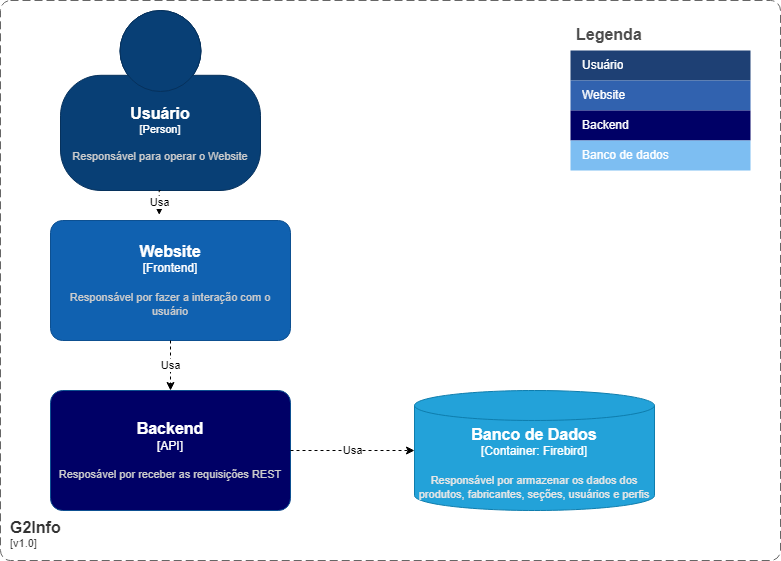

The diagram above was exported from draw.io. Its source (the exported page's mxGraphModel, read from the mxfile embedded in the PNG):
<mxGraphModel dx="1050" dy="534" grid="1" gridSize="10" guides="1" tooltips="1" connect="1" arrows="1" fold="1" page="1" pageScale="1" pageWidth="827" pageHeight="1169" math="0" shadow="0">
  <root>
    <mxCell id="0" />
    <mxCell id="1" parent="0" />
    <object placeholders="1" c4Name="Usuário" c4Type="Person" c4Description="Responsável para operar o Website" label="&lt;font style=&quot;font-size: 16px&quot;&gt;&lt;b&gt;%c4Name%&lt;/b&gt;&lt;/font&gt;&lt;div&gt;[%c4Type%]&lt;/div&gt;&lt;br&gt;&lt;div&gt;&lt;font style=&quot;font-size: 11px&quot;&gt;&lt;font color=&quot;#cccccc&quot;&gt;%c4Description%&lt;/font&gt;&lt;/div&gt;" id="5yVpVZljiPy9o2ur1p0O-1">
      <mxCell style="html=1;fontSize=11;dashed=0;whiteSpace=wrap;fillColor=#083F75;strokeColor=#06315C;fontColor=#ffffff;shape=mxgraph.c4.person2;align=center;metaEdit=1;points=[[0.5,0,0],[1,0.5,0],[1,0.75,0],[0.75,1,0],[0.5,1,0],[0.25,1,0],[0,0.75,0],[0,0.5,0]];resizable=0;" parent="1" vertex="1">
        <mxGeometry x="60" y="10" width="200" height="180" as="geometry" />
      </mxCell>
    </object>
    <mxCell id="5yVpVZljiPy9o2ur1p0O-2" value="Legenda" style="shape=table;startSize=30;container=1;collapsible=0;childLayout=tableLayout;fontSize=16;align=left;verticalAlign=top;fillColor=none;strokeColor=none;fontColor=#4D4D4D;fontStyle=1;spacingLeft=6;spacing=0;resizable=0;" parent="1" vertex="1">
      <mxGeometry x="570" y="20" width="180" height="150" as="geometry" />
    </mxCell>
    <mxCell id="5yVpVZljiPy9o2ur1p0O-3" value="" style="shape=tableRow;horizontal=0;startSize=0;swimlaneHead=0;swimlaneBody=0;strokeColor=inherit;top=0;left=0;bottom=0;right=0;collapsible=0;dropTarget=0;fillColor=none;points=[[0,0.5],[1,0.5]];portConstraint=eastwest;fontSize=12;" parent="5yVpVZljiPy9o2ur1p0O-2" vertex="1">
      <mxGeometry y="30" width="180" height="30" as="geometry" />
    </mxCell>
    <mxCell id="5yVpVZljiPy9o2ur1p0O-4" value="Usuário" style="shape=partialRectangle;html=1;whiteSpace=wrap;connectable=0;strokeColor=inherit;overflow=hidden;fillColor=#1E4074;top=0;left=0;bottom=0;right=0;pointerEvents=1;fontSize=12;align=left;fontColor=#FFFFFF;gradientColor=none;spacingLeft=10;spacingRight=4;" parent="5yVpVZljiPy9o2ur1p0O-3" vertex="1">
      <mxGeometry width="180" height="30" as="geometry">
        <mxRectangle width="180" height="30" as="alternateBounds" />
      </mxGeometry>
    </mxCell>
    <mxCell id="5yVpVZljiPy9o2ur1p0O-5" value="" style="shape=tableRow;horizontal=0;startSize=0;swimlaneHead=0;swimlaneBody=0;strokeColor=inherit;top=0;left=0;bottom=0;right=0;collapsible=0;dropTarget=0;fillColor=none;points=[[0,0.5],[1,0.5]];portConstraint=eastwest;fontSize=12;" parent="5yVpVZljiPy9o2ur1p0O-2" vertex="1">
      <mxGeometry y="60" width="180" height="30" as="geometry" />
    </mxCell>
    <mxCell id="5yVpVZljiPy9o2ur1p0O-6" value="Website" style="shape=partialRectangle;html=1;whiteSpace=wrap;connectable=0;strokeColor=inherit;overflow=hidden;fillColor=#3162AF;top=0;left=0;bottom=0;right=0;pointerEvents=1;fontSize=12;align=left;fontColor=#FFFFFF;gradientColor=none;spacingLeft=10;spacingRight=4;" parent="5yVpVZljiPy9o2ur1p0O-5" vertex="1">
      <mxGeometry width="180" height="30" as="geometry">
        <mxRectangle width="180" height="30" as="alternateBounds" />
      </mxGeometry>
    </mxCell>
    <mxCell id="5yVpVZljiPy9o2ur1p0O-7" value="" style="shape=tableRow;horizontal=0;startSize=0;swimlaneHead=0;swimlaneBody=0;strokeColor=inherit;top=0;left=0;bottom=0;right=0;collapsible=0;dropTarget=0;fillColor=none;points=[[0,0.5],[1,0.5]];portConstraint=eastwest;fontSize=12;" parent="5yVpVZljiPy9o2ur1p0O-2" vertex="1">
      <mxGeometry y="90" width="180" height="30" as="geometry" />
    </mxCell>
    <mxCell id="5yVpVZljiPy9o2ur1p0O-8" value="Backend" style="shape=partialRectangle;html=1;whiteSpace=wrap;connectable=0;strokeColor=inherit;overflow=hidden;fillColor=#000066;top=0;left=0;bottom=0;right=0;pointerEvents=1;fontSize=12;align=left;fontColor=#FFFFFF;gradientColor=none;spacingLeft=10;spacingRight=4;" parent="5yVpVZljiPy9o2ur1p0O-7" vertex="1">
      <mxGeometry width="180" height="30" as="geometry">
        <mxRectangle width="180" height="30" as="alternateBounds" />
      </mxGeometry>
    </mxCell>
    <mxCell id="5yVpVZljiPy9o2ur1p0O-9" value="" style="shape=tableRow;horizontal=0;startSize=0;swimlaneHead=0;swimlaneBody=0;strokeColor=inherit;top=0;left=0;bottom=0;right=0;collapsible=0;dropTarget=0;fillColor=none;points=[[0,0.5],[1,0.5]];portConstraint=eastwest;fontSize=12;" parent="5yVpVZljiPy9o2ur1p0O-2" vertex="1">
      <mxGeometry y="120" width="180" height="30" as="geometry" />
    </mxCell>
    <mxCell id="5yVpVZljiPy9o2ur1p0O-10" value="Banco de dados" style="shape=partialRectangle;html=1;whiteSpace=wrap;connectable=0;strokeColor=inherit;overflow=hidden;fillColor=#7dbef2;top=0;left=0;bottom=0;right=0;pointerEvents=1;fontSize=12;align=left;fontColor=#FFFFFF;gradientColor=none;spacingLeft=10;spacingRight=4;" parent="5yVpVZljiPy9o2ur1p0O-9" vertex="1">
      <mxGeometry width="180" height="30" as="geometry">
        <mxRectangle width="180" height="30" as="alternateBounds" />
      </mxGeometry>
    </mxCell>
    <object placeholders="1" c4Name="Website" c4Type="Frontend" c4Description="Responsável por fazer a interação com o usuário" label="&lt;font style=&quot;font-size: 16px&quot;&gt;&lt;b&gt;%c4Name%&lt;/b&gt;&lt;/font&gt;&lt;div&gt;[%c4Type%]&lt;/div&gt;&lt;br&gt;&lt;div&gt;&lt;font style=&quot;font-size: 11px&quot;&gt;&lt;font color=&quot;#cccccc&quot;&gt;%c4Description%&lt;/font&gt;&lt;/div&gt;" id="5yVpVZljiPy9o2ur1p0O-15">
      <mxCell style="rounded=1;whiteSpace=wrap;html=1;labelBackgroundColor=none;fillColor=#1061B0;fontColor=#ffffff;align=center;arcSize=10;strokeColor=#0D5091;metaEdit=1;resizable=0;points=[[0.25,0,0],[0.5,0,0],[0.75,0,0],[1,0.25,0],[1,0.5,0],[1,0.75,0],[0.75,1,0],[0.5,1,0],[0.25,1,0],[0,0.75,0],[0,0.5,0],[0,0.25,0]];" parent="1" vertex="1">
        <mxGeometry x="50" y="220" width="240" height="120" as="geometry" />
      </mxCell>
    </object>
    <object placeholders="1" c4Name="Backend" c4Type="API" c4Description="Resposável por receber as requisições REST" label="&lt;font style=&quot;font-size: 16px&quot;&gt;&lt;b&gt;%c4Name%&lt;/b&gt;&lt;/font&gt;&lt;div&gt;[%c4Type%]&lt;/div&gt;&lt;br&gt;&lt;div&gt;&lt;font style=&quot;font-size: 11px&quot;&gt;&lt;font color=&quot;#cccccc&quot;&gt;%c4Description%&lt;/font&gt;&lt;/div&gt;" id="5yVpVZljiPy9o2ur1p0O-16">
      <mxCell style="rounded=1;whiteSpace=wrap;html=1;labelBackgroundColor=none;fillColor=#000066;fontColor=#ffffff;align=center;arcSize=10;strokeColor=#0D5091;metaEdit=1;resizable=0;points=[[0.25,0,0],[0.5,0,0],[0.75,0,0],[1,0.25,0],[1,0.5,0],[1,0.75,0],[0.75,1,0],[0.5,1,0],[0.25,1,0],[0,0.75,0],[0,0.5,0],[0,0.25,0]];" parent="1" vertex="1">
        <mxGeometry x="50" y="390" width="240" height="120" as="geometry" />
      </mxCell>
    </object>
    <object placeholders="1" c4Type="Banco de Dados" c4Container="Container" c4Technology="Firebird" c4Description="Responsável por armazenar os dados dos produtos, fabricantes, seções, usuários e perfis " label="&lt;font style=&quot;font-size: 16px&quot;&gt;&lt;b&gt;%c4Type%&lt;/b&gt;&lt;/font&gt;&lt;div&gt;[%c4Container%:&amp;nbsp;%c4Technology%]&lt;/div&gt;&lt;br&gt;&lt;div&gt;&lt;font style=&quot;font-size: 11px&quot;&gt;&lt;font color=&quot;#E6E6E6&quot;&gt;%c4Description%&lt;/font&gt;&lt;/div&gt;" id="5yVpVZljiPy9o2ur1p0O-17">
      <mxCell style="shape=cylinder3;size=15;whiteSpace=wrap;html=1;boundedLbl=1;rounded=0;labelBackgroundColor=none;fillColor=#23A2D9;fontSize=12;fontColor=#ffffff;align=center;strokeColor=#0E7DAD;metaEdit=1;points=[[0.5,0,0],[1,0.25,0],[1,0.5,0],[1,0.75,0],[0.5,1,0],[0,0.75,0],[0,0.5,0],[0,0.25,0]];resizable=0;" parent="1" vertex="1">
        <mxGeometry x="414" y="390" width="240" height="120" as="geometry" />
      </mxCell>
    </object>
    <mxCell id="5yVpVZljiPy9o2ur1p0O-18" value="Usa" style="edgeStyle=orthogonalEdgeStyle;rounded=0;orthogonalLoop=1;jettySize=auto;html=1;exitX=0.5;exitY=1;exitDx=0;exitDy=0;exitPerimeter=0;entryX=0.453;entryY=-0.047;entryDx=0;entryDy=0;entryPerimeter=0;dashed=1;" parent="1" source="5yVpVZljiPy9o2ur1p0O-1" target="5yVpVZljiPy9o2ur1p0O-15" edge="1">
      <mxGeometry relative="1" as="geometry" />
    </mxCell>
    <mxCell id="5yVpVZljiPy9o2ur1p0O-19" value="Usa" style="edgeStyle=orthogonalEdgeStyle;rounded=0;orthogonalLoop=1;jettySize=auto;html=1;entryX=0;entryY=0.5;entryDx=0;entryDy=0;entryPerimeter=0;dashed=1;" parent="1" source="5yVpVZljiPy9o2ur1p0O-16" target="5yVpVZljiPy9o2ur1p0O-17" edge="1">
      <mxGeometry relative="1" as="geometry" />
    </mxCell>
    <mxCell id="5yVpVZljiPy9o2ur1p0O-20" value="Usa" style="edgeStyle=orthogonalEdgeStyle;rounded=0;orthogonalLoop=1;jettySize=auto;html=1;entryX=0.5;entryY=0;entryDx=0;entryDy=0;entryPerimeter=0;dashed=1;" parent="1" source="5yVpVZljiPy9o2ur1p0O-15" target="5yVpVZljiPy9o2ur1p0O-16" edge="1">
      <mxGeometry relative="1" as="geometry" />
    </mxCell>
    <object placeholders="1" c4Name="G2Info" c4Type="SystemScopeBoundary" c4Application="v1.0" label="&lt;font style=&quot;font-size: 16px&quot;&gt;&lt;b&gt;&lt;div style=&quot;text-align: left&quot;&gt;%c4Name%&lt;/div&gt;&lt;/b&gt;&lt;/font&gt;&lt;div style=&quot;text-align: left&quot;&gt;[%c4Application%]&lt;/div&gt;" id="5yVpVZljiPy9o2ur1p0O-22">
      <mxCell style="rounded=1;fontSize=11;whiteSpace=wrap;html=1;dashed=1;arcSize=20;fillColor=none;strokeColor=#666666;fontColor=#333333;labelBackgroundColor=none;align=left;verticalAlign=bottom;labelBorderColor=none;spacingTop=0;spacing=10;dashPattern=8 4;metaEdit=1;rotatable=0;perimeter=rectanglePerimeter;noLabel=0;labelPadding=0;allowArrows=0;connectable=0;expand=0;recursiveResize=0;editable=1;pointerEvents=0;absoluteArcSize=1;points=[[0.25,0,0],[0.5,0,0],[0.75,0,0],[1,0.25,0],[1,0.5,0],[1,0.75,0],[0.75,1,0],[0.5,1,0],[0.25,1,0],[0,0.75,0],[0,0.5,0],[0,0.25,0]];" parent="1" vertex="1">
        <mxGeometry width="780" height="560" as="geometry" />
      </mxCell>
    </object>
  </root>
</mxGraphModel>